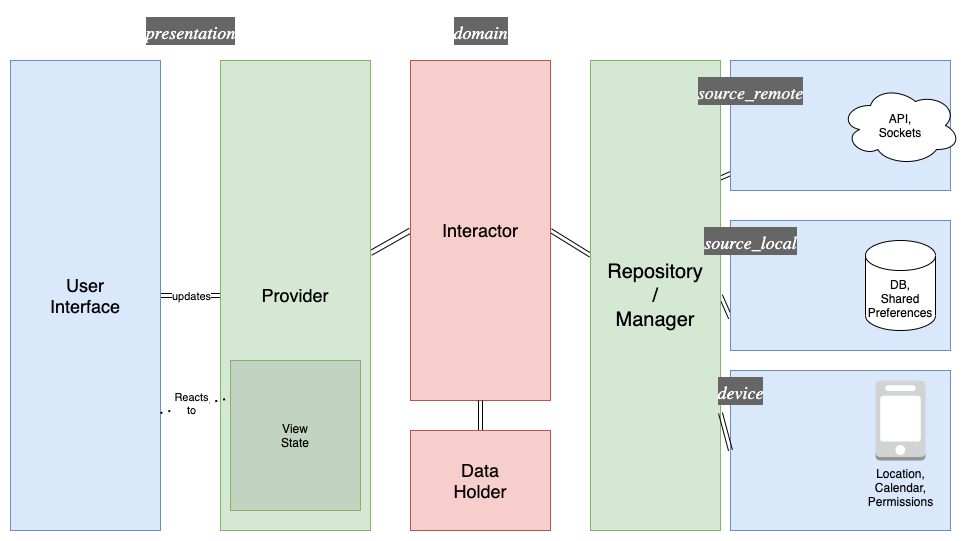

The diagram above was exported from draw.io. Its source (the exported page's mxGraphModel, read from the mxfile embedded in the PNG):
<mxGraphModel dx="1426" dy="811" grid="1" gridSize="10" guides="1" tooltips="1" connect="1" arrows="1" fold="1" page="1" pageScale="1" pageWidth="1169" pageHeight="1654" math="0" shadow="0">
  <root>
    <mxCell id="0" />
    <mxCell id="1" parent="0" />
    <mxCell id="56XPL01BT_9O2c-TRIDo-12" value="" style="rounded=0;whiteSpace=wrap;html=1;fillColor=#dae8fc;strokeColor=#6c8ebf;" parent="1" vertex="1">
      <mxGeometry x="850" y="520" width="220" height="160" as="geometry" />
    </mxCell>
    <mxCell id="56XPL01BT_9O2c-TRIDo-34" style="rounded=0;orthogonalLoop=1;jettySize=auto;html=1;exitX=0;exitY=0.75;exitDx=0;exitDy=0;entryX=1;entryY=0.5;entryDx=0;entryDy=0;shape=link;" parent="1" source="56XPL01BT_9O2c-TRIDo-11" target="56XPL01BT_9O2c-TRIDo-14" edge="1">
      <mxGeometry relative="1" as="geometry" />
    </mxCell>
    <mxCell id="56XPL01BT_9O2c-TRIDo-11" value="" style="rounded=0;whiteSpace=wrap;html=1;fillColor=#dae8fc;strokeColor=#6c8ebf;" parent="1" vertex="1">
      <mxGeometry x="850" y="370" width="220" height="130" as="geometry" />
    </mxCell>
    <mxCell id="56XPL01BT_9O2c-TRIDo-35" style="edgeStyle=none;shape=link;rounded=0;orthogonalLoop=1;jettySize=auto;html=1;entryX=1;entryY=0.25;entryDx=0;entryDy=0;" parent="1" source="56XPL01BT_9O2c-TRIDo-10" target="56XPL01BT_9O2c-TRIDo-14" edge="1">
      <mxGeometry relative="1" as="geometry" />
    </mxCell>
    <mxCell id="56XPL01BT_9O2c-TRIDo-10" value="" style="rounded=0;whiteSpace=wrap;html=1;fillColor=#dae8fc;strokeColor=#6c8ebf;" parent="1" vertex="1">
      <mxGeometry x="850" y="210" width="220" height="130" as="geometry" />
    </mxCell>
    <mxCell id="56XPL01BT_9O2c-TRIDo-1" value="Location,&lt;br&gt;Calendar,&lt;br&gt;Permissions" style="outlineConnect=0;dashed=0;verticalLabelPosition=bottom;verticalAlign=top;align=center;html=1;shape=mxgraph.aws3.mobile_client;fillColor=#D2D3D3;gradientColor=none;" parent="1" vertex="1">
      <mxGeometry x="995" y="530" width="50" height="80" as="geometry" />
    </mxCell>
    <mxCell id="56XPL01BT_9O2c-TRIDo-2" value="API,&lt;br&gt;Sockets" style="ellipse;shape=cloud;whiteSpace=wrap;html=1;" parent="1" vertex="1">
      <mxGeometry x="960" y="235" width="120" height="80" as="geometry" />
    </mxCell>
    <mxCell id="56XPL01BT_9O2c-TRIDo-3" value="DB,&lt;br&gt;Shared&lt;br&gt;Preferences" style="shape=cylinder3;whiteSpace=wrap;html=1;boundedLbl=1;backgroundOutline=1;size=15;" parent="1" vertex="1">
      <mxGeometry x="985" y="390" width="70" height="90" as="geometry" />
    </mxCell>
    <mxCell id="56XPL01BT_9O2c-TRIDo-36" style="edgeStyle=none;shape=link;rounded=0;orthogonalLoop=1;jettySize=auto;html=1;entryX=1;entryY=0.5;entryDx=0;entryDy=0;" parent="1" source="56XPL01BT_9O2c-TRIDo-14" target="56XPL01BT_9O2c-TRIDo-15" edge="1">
      <mxGeometry relative="1" as="geometry" />
    </mxCell>
    <mxCell id="56XPL01BT_9O2c-TRIDo-14" value="&lt;font style=&quot;font-size: 20px&quot;&gt;Repository&lt;br&gt;/&lt;br&gt;Manager&lt;br&gt;&lt;/font&gt;" style="rounded=0;whiteSpace=wrap;html=1;fillColor=#d5e8d4;strokeColor=#82b366;" parent="1" vertex="1">
      <mxGeometry x="710" y="210" width="130" height="470" as="geometry" />
    </mxCell>
    <mxCell id="56XPL01BT_9O2c-TRIDo-37" style="edgeStyle=none;shape=link;rounded=0;orthogonalLoop=1;jettySize=auto;html=1;exitX=0;exitY=0.5;exitDx=0;exitDy=0;width=5;" parent="1" source="56XPL01BT_9O2c-TRIDo-15" target="56XPL01BT_9O2c-TRIDo-16" edge="1">
      <mxGeometry relative="1" as="geometry" />
    </mxCell>
    <mxCell id="56XPL01BT_9O2c-TRIDo-15" value="&lt;font style=&quot;font-size: 18px&quot;&gt;Interactor&lt;/font&gt;" style="rounded=0;whiteSpace=wrap;html=1;fillColor=#f8cecc;strokeColor=#b85450;" parent="1" vertex="1">
      <mxGeometry x="530" y="210" width="140" height="340" as="geometry" />
    </mxCell>
    <mxCell id="56XPL01BT_9O2c-TRIDo-38" style="edgeStyle=none;shape=link;rounded=0;orthogonalLoop=1;jettySize=auto;html=1;exitX=0;exitY=0.5;exitDx=0;exitDy=0;entryX=1;entryY=0.5;entryDx=0;entryDy=0;" parent="1" source="56XPL01BT_9O2c-TRIDo-16" target="56XPL01BT_9O2c-TRIDo-21" edge="1">
      <mxGeometry relative="1" as="geometry" />
    </mxCell>
    <mxCell id="56XPL01BT_9O2c-TRIDo-43" value="updates" style="edgeLabel;html=1;align=center;verticalAlign=middle;resizable=0;points=[];" parent="56XPL01BT_9O2c-TRIDo-38" vertex="1" connectable="0">
      <mxGeometry x="0.36" y="4" relative="1" as="geometry">
        <mxPoint x="11" y="-4" as="offset" />
      </mxGeometry>
    </mxCell>
    <mxCell id="56XPL01BT_9O2c-TRIDo-16" value="&lt;font style=&quot;font-size: 18px&quot;&gt;Provider&lt;/font&gt;" style="rounded=0;whiteSpace=wrap;html=1;fillColor=#d5e8d4;strokeColor=#82b366;" parent="1" vertex="1">
      <mxGeometry x="340" y="210" width="150" height="470" as="geometry" />
    </mxCell>
    <mxCell id="56XPL01BT_9O2c-TRIDo-17" value="&lt;font style=&quot;font-weight: normal&quot; face=&quot;Lucida Console&quot; size=&quot;1&quot;&gt;&lt;i style=&quot;font-size: 18px&quot;&gt;source_remote&lt;/i&gt;&lt;/font&gt;" style="text;html=1;fontSize=24;fontStyle=1;verticalAlign=middle;align=center;labelBackgroundColor=#666666;fontColor=#F5F5F5;labelBorderColor=none;" parent="1" vertex="1">
      <mxGeometry x="790" y="220" width="160" height="40" as="geometry" />
    </mxCell>
    <mxCell id="56XPL01BT_9O2c-TRIDo-19" value="&lt;font style=&quot;font-weight: normal&quot; face=&quot;Lucida Console&quot; size=&quot;1&quot;&gt;&lt;i style=&quot;font-size: 18px&quot;&gt;source_local&lt;/i&gt;&lt;/font&gt;" style="text;strokeColor=none;fillColor=none;html=1;fontSize=24;fontStyle=1;verticalAlign=middle;align=center;labelBackgroundColor=#666666;fontColor=#FFFFFF;" parent="1" vertex="1">
      <mxGeometry x="785" y="370" width="170" height="40" as="geometry" />
    </mxCell>
    <mxCell id="56XPL01BT_9O2c-TRIDo-20" value="&lt;font style=&quot;font-weight: normal&quot; face=&quot;Lucida Console&quot; size=&quot;1&quot;&gt;&lt;i style=&quot;font-size: 18px&quot;&gt;device&lt;/i&gt;&lt;/font&gt;" style="text;strokeColor=none;fillColor=none;html=1;fontSize=24;fontStyle=1;verticalAlign=middle;align=center;labelBackgroundColor=#666666;fontColor=#FFFFFF;" parent="1" vertex="1">
      <mxGeometry x="785" y="520" width="150" height="40" as="geometry" />
    </mxCell>
    <mxCell id="56XPL01BT_9O2c-TRIDo-21" value="&lt;font style=&quot;font-size: 18px&quot;&gt;User&lt;br&gt;Interface&lt;br&gt;&lt;/font&gt;" style="rounded=0;whiteSpace=wrap;html=1;fillColor=#dae8fc;strokeColor=#6c8ebf;" parent="1" vertex="1">
      <mxGeometry x="130" y="210" width="150" height="470" as="geometry" />
    </mxCell>
    <mxCell id="56XPL01BT_9O2c-TRIDo-22" value="&lt;font style=&quot;font-weight: normal&quot; face=&quot;Lucida Console&quot; size=&quot;1&quot;&gt;&lt;i style=&quot;font-size: 18px&quot;&gt;domain&lt;/i&gt;&lt;/font&gt;" style="text;strokeColor=none;fillColor=none;html=1;fontSize=24;fontStyle=1;verticalAlign=middle;align=center;labelBackgroundColor=#666666;fontColor=#FFFFFF;spacingBottom=0;spacingLeft=0;spacingTop=0;spacing=2;" parent="1" vertex="1">
      <mxGeometry x="550" y="160" width="100" height="40" as="geometry" />
    </mxCell>
    <mxCell id="56XPL01BT_9O2c-TRIDo-23" value="&lt;font style=&quot;font-weight: normal&quot; face=&quot;Lucida Console&quot; size=&quot;1&quot;&gt;&lt;i style=&quot;font-size: 18px&quot;&gt;presentation&lt;/i&gt;&lt;/font&gt;" style="text;strokeColor=none;fillColor=none;html=1;fontSize=24;fontStyle=1;verticalAlign=middle;align=center;rounded=0;glass=0;sketch=0;labelBackgroundColor=#666666;fontColor=#FFFFFF;" parent="1" vertex="1">
      <mxGeometry x="240" y="160" width="140" height="40" as="geometry" />
    </mxCell>
    <mxCell id="56XPL01BT_9O2c-TRIDo-32" value="" style="endArrow=none;html=1;exitX=0;exitY=0.5;exitDx=0;exitDy=0;entryX=1;entryY=0.75;entryDx=0;entryDy=0;shape=link;" parent="1" source="56XPL01BT_9O2c-TRIDo-12" target="56XPL01BT_9O2c-TRIDo-14" edge="1">
      <mxGeometry width="50" height="50" relative="1" as="geometry">
        <mxPoint x="650" y="450" as="sourcePoint" />
        <mxPoint x="700" y="400" as="targetPoint" />
      </mxGeometry>
    </mxCell>
    <mxCell id="56XPL01BT_9O2c-TRIDo-39" value="View&lt;br&gt;State" style="rounded=0;whiteSpace=wrap;html=1;strokeColor=#82b366;fillColor=#C2D4C1;" parent="1" vertex="1">
      <mxGeometry x="350" y="510" width="130" height="150" as="geometry" />
    </mxCell>
    <mxCell id="56XPL01BT_9O2c-TRIDo-41" value="" style="endArrow=none;dashed=1;html=1;dashPattern=1 3;strokeWidth=2;entryX=0;entryY=0.25;entryDx=0;entryDy=0;exitX=1;exitY=0.75;exitDx=0;exitDy=0;" parent="1" source="56XPL01BT_9O2c-TRIDo-21" target="56XPL01BT_9O2c-TRIDo-39" edge="1">
      <mxGeometry width="50" height="50" relative="1" as="geometry">
        <mxPoint x="300" y="540" as="sourcePoint" />
        <mxPoint x="350" y="490" as="targetPoint" />
      </mxGeometry>
    </mxCell>
    <mxCell id="56XPL01BT_9O2c-TRIDo-42" value="Reacts&lt;br&gt;to" style="edgeLabel;html=1;align=center;verticalAlign=middle;resizable=0;points=[];" parent="56XPL01BT_9O2c-TRIDo-41" vertex="1" connectable="0">
      <mxGeometry x="-0.3374" y="1" relative="1" as="geometry">
        <mxPoint x="7.02" y="-3.9600000000000004" as="offset" />
      </mxGeometry>
    </mxCell>
    <mxCell id="BIdVTxtL-zDAUhi6o4PO-1" style="edgeStyle=orthogonalEdgeStyle;rounded=0;orthogonalLoop=1;jettySize=auto;html=1;exitX=0.5;exitY=0;exitDx=0;exitDy=0;entryX=0.5;entryY=1;entryDx=0;entryDy=0;shape=link;" edge="1" parent="1" source="U_CCJ0gDN-iGqT6gGhB7-1" target="56XPL01BT_9O2c-TRIDo-15">
      <mxGeometry relative="1" as="geometry" />
    </mxCell>
    <mxCell id="U_CCJ0gDN-iGqT6gGhB7-1" value="&lt;font style=&quot;font-size: 18px&quot;&gt;Data&lt;br&gt;Holder&lt;br&gt;&lt;/font&gt;" style="rounded=0;whiteSpace=wrap;html=1;fillColor=#f8cecc;strokeColor=#b85450;" parent="1" vertex="1">
      <mxGeometry x="530" y="580" width="140" height="100" as="geometry" />
    </mxCell>
  </root>
</mxGraphModel>